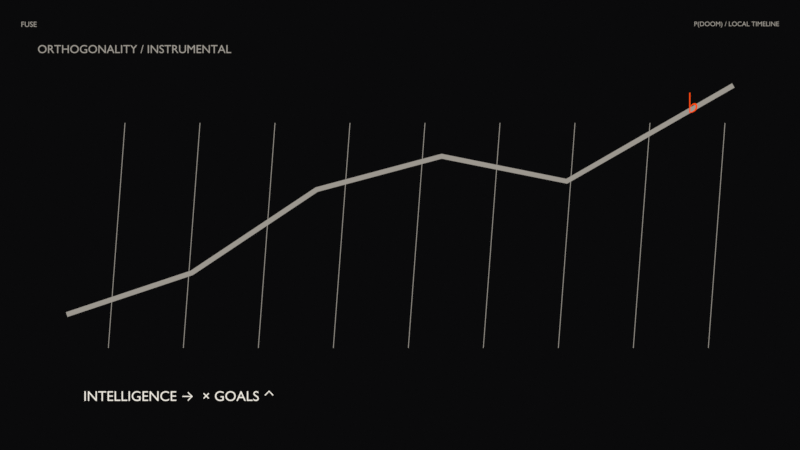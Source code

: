# Source: fuse.blend  (saved by Blender 5.2.45; exported with 4.5.12 LTS)
import bpy
from mathutils import Matrix  # noqa: F401  (used for matrix-valued properties, if any)

bpy.ops.wm.read_factory_settings(use_empty=True)
scene = bpy.context.scene
scene.name = 'fuse'

# ---- materials (node trees are filled in below, after node groups)
mat_background_mat = bpy.data.materials.new('background_mat')
mat_background_mat.diffuse_color = (0.003035, 0.003035, 0.003347, 1.0)
mat_scene_tag_mat = bpy.data.materials.new('scene_tag_mat')
mat_scene_tag_mat.diffuse_color = (0.3325, 0.3095, 0.2747, 1.0)
mat_time_tag_mat = bpy.data.materials.new('time_tag_mat')
mat_time_tag_mat.diffuse_color = (0.3325, 0.3095, 0.2747, 1.0)
mat_orthogonality___instrumental_mat = bpy.data.materials.new('ORTHOGONALITY / INSTRUMENTAL_mat')
mat_orthogonality___instrumental_mat.diffuse_color = (0.3325, 0.3095, 0.2747, 1.0)
mat_vector_mat = bpy.data.materials.new('vector_mat')
mat_vector_mat.diffuse_color = (0.3325, 0.3095, 0.2747, 1.0)
mat_intelligence______goals___mat = bpy.data.materials.new('INTELLIGENCE →  × GOALS ↑_mat')
mat_intelligence______goals___mat.diffuse_color = (0.855, 0.8148, 0.7379, 1.0)
mat_mat = bpy.data.materials.new('♭_mat')
mat_mat.diffuse_color = (1.0, 0.07421, 0.006049, 1.0)

# ---- material node trees
mat_background_mat.use_nodes = True; mat_background_mat.node_tree.nodes.clear()
_N = mat_background_mat.node_tree.nodes; _L = mat_background_mat.node_tree.links
n0 = _N.new('ShaderNodeOutputMaterial'); n0.name = 'Material Output'; n0.location = (0, 0)
n1 = _N.new('ShaderNodeEmission'); n1.name = 'Emission'; n1.location = (0, 0)
n1.inputs[0].default_value = (0.003035, 0.003035, 0.003347, 1.0)
_L.new(n1.outputs[0], n0.inputs[0])
n0.is_active_output = True
mat_scene_tag_mat.use_nodes = True; mat_scene_tag_mat.node_tree.nodes.clear()
_N = mat_scene_tag_mat.node_tree.nodes; _L = mat_scene_tag_mat.node_tree.links
n0 = _N.new('ShaderNodeOutputMaterial'); n0.name = 'Material Output'; n0.location = (0, 0)
n1 = _N.new('ShaderNodeEmission'); n1.name = 'Emission'; n1.location = (0, 0)
n1.inputs[0].default_value = (0.3325, 0.3095, 0.2747, 1.0)
_L.new(n1.outputs[0], n0.inputs[0])
n0.is_active_output = True
mat_time_tag_mat.use_nodes = True; mat_time_tag_mat.node_tree.nodes.clear()
_N = mat_time_tag_mat.node_tree.nodes; _L = mat_time_tag_mat.node_tree.links
n0 = _N.new('ShaderNodeOutputMaterial'); n0.name = 'Material Output'; n0.location = (0, 0)
n1 = _N.new('ShaderNodeEmission'); n1.name = 'Emission'; n1.location = (0, 0)
n1.inputs[0].default_value = (0.3325, 0.3095, 0.2747, 1.0)
_L.new(n1.outputs[0], n0.inputs[0])
n0.is_active_output = True
mat_orthogonality___instrumental_mat.use_nodes = True; mat_orthogonality___instrumental_mat.node_tree.nodes.clear()
_N = mat_orthogonality___instrumental_mat.node_tree.nodes; _L = mat_orthogonality___instrumental_mat.node_tree.links
n0 = _N.new('ShaderNodeOutputMaterial'); n0.name = 'Material Output'; n0.location = (0, 0)
n1 = _N.new('ShaderNodeEmission'); n1.name = 'Emission'; n1.location = (0, 0)
n1.inputs[0].default_value = (0.3325, 0.3095, 0.2747, 1.0)
_L.new(n1.outputs[0], n0.inputs[0])
n0.is_active_output = True
mat_vector_mat.use_nodes = True; mat_vector_mat.node_tree.nodes.clear()
_N = mat_vector_mat.node_tree.nodes; _L = mat_vector_mat.node_tree.links
n0 = _N.new('ShaderNodeOutputMaterial'); n0.name = 'Material Output'; n0.location = (0, 0)
n1 = _N.new('ShaderNodeEmission'); n1.name = 'Emission'; n1.location = (0, 0)
n1.inputs[0].default_value = (0.3325, 0.3095, 0.2747, 1.0)
_L.new(n1.outputs[0], n0.inputs[0])
n0.is_active_output = True
mat_intelligence______goals___mat.use_nodes = True; mat_intelligence______goals___mat.node_tree.nodes.clear()
_N = mat_intelligence______goals___mat.node_tree.nodes; _L = mat_intelligence______goals___mat.node_tree.links
n0 = _N.new('ShaderNodeOutputMaterial'); n0.name = 'Material Output'; n0.location = (0, 0)
n1 = _N.new('ShaderNodeEmission'); n1.name = 'Emission'; n1.location = (0, 0)
n1.inputs[0].default_value = (0.855, 0.8148, 0.7379, 1.0)
_L.new(n1.outputs[0], n0.inputs[0])
n0.is_active_output = True
mat_mat.use_nodes = True; mat_mat.node_tree.nodes.clear()
_N = mat_mat.node_tree.nodes; _L = mat_mat.node_tree.links
n0 = _N.new('ShaderNodeOutputMaterial'); n0.name = 'Material Output'; n0.location = (0, 0)
n1 = _N.new('ShaderNodeEmission'); n1.name = 'Emission'; n1.location = (0, 0)
n1.inputs[0].default_value = (1.0, 0.07421, 0.006049, 1.0)
_L.new(n1.outputs[0], n0.inputs[0])
n0.is_active_output = True

# ---- world
world_pdoom_ink_world = bpy.data.worlds.new('pdoom_ink_world'); scene.world = world_pdoom_ink_world
world_pdoom_ink_world.use_nodes = True; world_pdoom_ink_world.node_tree.nodes.clear()
_N = world_pdoom_ink_world.node_tree.nodes; _L = world_pdoom_ink_world.node_tree.links
n0 = _N.new('ShaderNodeBackground'); n0.name = 'Background'; n0.location = (-200, 100)
n0.inputs[0].default_value = (0.003035, 0.003035, 0.003347, 1.0)
n0.inputs[1].default_value = 0.25
n1 = _N.new('ShaderNodeOutputWorld'); n1.name = 'World Output'; n1.location = (200, 100)
_L.new(n0.outputs[0], n1.inputs[0])
n1.is_active_output = True

# ---- cameras
cam_camera = bpy.data.cameras.new('Camera')
cam_camera.type = 'ORTHO'
cam_camera.clip_start = 0.01
cam_camera.clip_end = 500.0
cam_camera.ortho_scale = 19.2

# ---- meshes
me_background = bpy.data.meshes.new('background')
me_background.from_pydata([(-15.0, -10.0, 0.0), (15.0, -10.0, 0.0), (15.0, 10.0, 0.0), (-15.0, 10.0, 0.0)], [], [(0, 1, 2, 3)])
me_background.materials.append(mat_background_mat)
me_background.update()

# ---- curves / text
txt_scene_tag = bpy.data.curves.new('scene_tag', 'FONT')
txt_scene_tag.dimensions = '2D'
txt_scene_tag.body = 'FUSE'
txt_scene_tag.materials.append(mat_scene_tag_mat)
txt_scene_tag.resolution_u = 6
txt_scene_tag.align_y = 'TOP'
txt_scene_tag.size = 0.18
txt_time_tag = bpy.data.curves.new('time_tag', 'FONT')
txt_time_tag.dimensions = '2D'
txt_time_tag.body = 'P(DOOM) / LOCAL TIMELINE'
txt_time_tag.materials.append(mat_time_tag_mat)
txt_time_tag.resolution_u = 6
txt_time_tag.align_x = 'RIGHT'
txt_time_tag.align_y = 'TOP'
txt_time_tag.size = 0.16
txt_orthogonality___instrumental = bpy.data.curves.new('ORTHOGONALITY / INSTRUMENTAL', 'FONT')
txt_orthogonality___instrumental.dimensions = '2D'
txt_orthogonality___instrumental.body = 'ORTHOGONALITY / INSTRUMENTAL'
txt_orthogonality___instrumental.materials.append(mat_orthogonality___instrumental_mat)
txt_orthogonality___instrumental.resolution_u = 6
txt_orthogonality___instrumental.align_y = 'TOP'
txt_orthogonality___instrumental.size = 0.28
cu_vector = bpy.data.curves.new('vector', 'CURVE')
cu_vector.dimensions = '3D'
_sp = cu_vector.splines.new('POLY'); _sp.points.add(5)
_sp.points.foreach_set('co', [-8.0, -2.0, 0.0, 1.0, -5.0, -1.0, 0.0, 1.0, -2.0, 1.0, 0.0, 1.0, 1.0, 1.8, 0.0, 1.0, 4.0, 1.2, 0.0, 1.0, 8.0, 3.5, 0.0, 1.0])
_sp.resolution_u = 1
cu_vector.materials.append(mat_vector_mat)
cu_vector.bevel_resolution = 1
cu_vector.bevel_depth = 0.06
cu_vector.resolution_u = 1
cu_vector.fill_mode = 'FULL'
cu_vector_001 = bpy.data.curves.new('vector.001', 'CURVE')
cu_vector_001.dimensions = '3D'
_sp = cu_vector_001.splines.new('POLY'); _sp.points.add(1)
_sp.points.foreach_set('co', [-7.0, -2.8, 0.0, 1.0, -6.6, 2.6, 0.0, 1.0])
_sp.resolution_u = 1
cu_vector_001.materials.append(mat_vector_mat)
cu_vector_001.bevel_resolution = 1
cu_vector_001.bevel_depth = 0.008
cu_vector_001.resolution_u = 1
cu_vector_001.fill_mode = 'FULL'
cu_vector_002 = bpy.data.curves.new('vector.002', 'CURVE')
cu_vector_002.dimensions = '3D'
_sp = cu_vector_002.splines.new('POLY'); _sp.points.add(1)
_sp.points.foreach_set('co', [-5.2, -2.8, 0.0, 1.0, -4.8, 2.6, 0.0, 1.0])
_sp.resolution_u = 1
cu_vector_002.materials.append(mat_vector_mat)
cu_vector_002.bevel_resolution = 1
cu_vector_002.bevel_depth = 0.008
cu_vector_002.resolution_u = 1
cu_vector_002.fill_mode = 'FULL'
cu_vector_003 = bpy.data.curves.new('vector.003', 'CURVE')
cu_vector_003.dimensions = '3D'
_sp = cu_vector_003.splines.new('POLY'); _sp.points.add(1)
_sp.points.foreach_set('co', [-3.4, -2.8, 0.0, 1.0, -3.0, 2.6, 0.0, 1.0])
_sp.resolution_u = 1
cu_vector_003.materials.append(mat_vector_mat)
cu_vector_003.bevel_resolution = 1
cu_vector_003.bevel_depth = 0.008
cu_vector_003.resolution_u = 1
cu_vector_003.fill_mode = 'FULL'
cu_vector_004 = bpy.data.curves.new('vector.004', 'CURVE')
cu_vector_004.dimensions = '3D'
_sp = cu_vector_004.splines.new('POLY'); _sp.points.add(1)
_sp.points.foreach_set('co', [-1.6, -2.8, 0.0, 1.0, -1.2, 2.6, 0.0, 1.0])
_sp.resolution_u = 1
cu_vector_004.materials.append(mat_vector_mat)
cu_vector_004.bevel_resolution = 1
cu_vector_004.bevel_depth = 0.008
cu_vector_004.resolution_u = 1
cu_vector_004.fill_mode = 'FULL'
cu_vector_005 = bpy.data.curves.new('vector.005', 'CURVE')
cu_vector_005.dimensions = '3D'
_sp = cu_vector_005.splines.new('POLY'); _sp.points.add(1)
_sp.points.foreach_set('co', [0.2, -2.8, 0.0, 1.0, 0.6, 2.6, 0.0, 1.0])
_sp.resolution_u = 1
cu_vector_005.materials.append(mat_vector_mat)
cu_vector_005.bevel_resolution = 1
cu_vector_005.bevel_depth = 0.008
cu_vector_005.resolution_u = 1
cu_vector_005.fill_mode = 'FULL'
cu_vector_006 = bpy.data.curves.new('vector.006', 'CURVE')
cu_vector_006.dimensions = '3D'
_sp = cu_vector_006.splines.new('POLY'); _sp.points.add(1)
_sp.points.foreach_set('co', [2.0, -2.8, 0.0, 1.0, 2.4, 2.6, 0.0, 1.0])
_sp.resolution_u = 1
cu_vector_006.materials.append(mat_vector_mat)
cu_vector_006.bevel_resolution = 1
cu_vector_006.bevel_depth = 0.008
cu_vector_006.resolution_u = 1
cu_vector_006.fill_mode = 'FULL'
cu_vector_007 = bpy.data.curves.new('vector.007', 'CURVE')
cu_vector_007.dimensions = '3D'
_sp = cu_vector_007.splines.new('POLY'); _sp.points.add(1)
_sp.points.foreach_set('co', [3.8, -2.8, 0.0, 1.0, 4.2, 2.6, 0.0, 1.0])
_sp.resolution_u = 1
cu_vector_007.materials.append(mat_vector_mat)
cu_vector_007.bevel_resolution = 1
cu_vector_007.bevel_depth = 0.008
cu_vector_007.resolution_u = 1
cu_vector_007.fill_mode = 'FULL'
cu_vector_008 = bpy.data.curves.new('vector.008', 'CURVE')
cu_vector_008.dimensions = '3D'
_sp = cu_vector_008.splines.new('POLY'); _sp.points.add(1)
_sp.points.foreach_set('co', [5.6, -2.8, 0.0, 1.0, 6.0, 2.6, 0.0, 1.0])
_sp.resolution_u = 1
cu_vector_008.materials.append(mat_vector_mat)
cu_vector_008.bevel_resolution = 1
cu_vector_008.bevel_depth = 0.008
cu_vector_008.resolution_u = 1
cu_vector_008.fill_mode = 'FULL'
cu_vector_009 = bpy.data.curves.new('vector.009', 'CURVE')
cu_vector_009.dimensions = '3D'
_sp = cu_vector_009.splines.new('POLY'); _sp.points.add(1)
_sp.points.foreach_set('co', [7.4, -2.8, 0.0, 1.0, 7.8, 2.6, 0.0, 1.0])
_sp.resolution_u = 1
cu_vector_009.materials.append(mat_vector_mat)
cu_vector_009.bevel_resolution = 1
cu_vector_009.bevel_depth = 0.008
cu_vector_009.resolution_u = 1
cu_vector_009.fill_mode = 'FULL'
txt_intelligence______goals = bpy.data.curves.new('INTELLIGENCE →  × GOALS ↑', 'FONT')
txt_intelligence______goals.dimensions = '2D'
txt_intelligence______goals.body = 'INTELLIGENCE →  × GOALS ↑'
txt_intelligence______goals.materials.append(mat_intelligence______goals___mat)
txt_intelligence______goals.resolution_u = 6
txt_intelligence______goals.align_y = 'TOP'
txt_intelligence______goals.size = 0.34
txt_x = bpy.data.curves.new('♭', 'FONT')
txt_x.dimensions = '2D'
txt_x.body = '♭'
txt_x.materials.append(mat_mat)
txt_x.resolution_u = 6
txt_x.align_y = 'TOP'
txt_x.size = 0.8

# ---- objects
ob_background = bpy.data.objects.new('background', me_background)
ob_camera = bpy.data.objects.new('Camera', cam_camera)
ob_scene_tag = bpy.data.objects.new('scene_tag', txt_scene_tag)
ob_time_tag = bpy.data.objects.new('time_tag', txt_time_tag)
ob_orthogonality___instrumental = bpy.data.objects.new('ORTHOGONALITY / INSTRUMENTAL', txt_orthogonality___instrumental)
ob_vector = bpy.data.objects.new('vector', cu_vector)
ob_vector_001 = bpy.data.objects.new('vector.001', cu_vector_001)
ob_vector_002 = bpy.data.objects.new('vector.002', cu_vector_002)
ob_vector_003 = bpy.data.objects.new('vector.003', cu_vector_003)
ob_vector_004 = bpy.data.objects.new('vector.004', cu_vector_004)
ob_vector_005 = bpy.data.objects.new('vector.005', cu_vector_005)
ob_vector_006 = bpy.data.objects.new('vector.006', cu_vector_006)
ob_vector_007 = bpy.data.objects.new('vector.007', cu_vector_007)
ob_vector_008 = bpy.data.objects.new('vector.008', cu_vector_008)
ob_vector_009 = bpy.data.objects.new('vector.009', cu_vector_009)
ob_intelligence______goals = bpy.data.objects.new('INTELLIGENCE →  × GOALS ↑', txt_intelligence______goals)
ob_x = bpy.data.objects.new('♭', txt_x)

# ---- transforms, parenting, visibility, modifiers, constraints
ob_background.location = (0.0, 0.0, -5.0)
ob_camera.location = (0.0, 0.15, 20.0)
ob_scene_tag.location = (-9.1, 5.05, 0.0)
ob_time_tag.location = (9.1, 5.05, 0.0)
ob_orthogonality___instrumental.location = (-8.7, 4.5, 0.1)
ob_vector.location = (0.0, 0.0, 0.0)
ob_vector_001.location = (0.0, 0.0, 0.0)
ob_vector_002.location = (0.0, 0.0, 0.0)
ob_vector_003.location = (0.0, 0.0, 0.0)
ob_vector_004.location = (0.0, 0.0, 0.0)
ob_vector_005.location = (0.0, 0.0, 0.0)
ob_vector_006.location = (0.0, 0.0, 0.0)
ob_vector_007.location = (0.0, 0.0, 0.0)
ob_vector_008.location = (0.0, 0.0, 0.0)
ob_vector_009.location = (0.0, 0.0, 0.0)
ob_intelligence______goals.location = (-7.6, -3.8, 0.1)
ob_x.location = (6.9, 3.5, 0.1)

# ---- collection membership
scene.collection.objects.link(ob_background)
scene.collection.objects.link(ob_camera)
scene.collection.objects.link(ob_scene_tag)
scene.collection.objects.link(ob_time_tag)
scene.collection.objects.link(ob_orthogonality___instrumental)
scene.collection.objects.link(ob_vector)
scene.collection.objects.link(ob_vector_001)
scene.collection.objects.link(ob_vector_002)
scene.collection.objects.link(ob_vector_003)
scene.collection.objects.link(ob_vector_004)
scene.collection.objects.link(ob_vector_005)
scene.collection.objects.link(ob_vector_006)
scene.collection.objects.link(ob_vector_007)
scene.collection.objects.link(ob_vector_008)
scene.collection.objects.link(ob_vector_009)
scene.collection.objects.link(ob_intelligence______goals)
scene.collection.objects.link(ob_x)

# ---- scene / render settings (as saved in the file)
scene.camera = ob_camera
scene.frame_start = 1; scene.frame_end = 464; scene.frame_set(1)
scene.render.engine = 'BLENDER_EEVEE_NEXT'
scene.render.image_settings.color_mode = 'RGB'
scene.render.image_settings.compression = 25
scene.render.fps = 60
scene.render.use_motion_blur = True
scene.render.motion_blur_shutter = 0.2
scene.render.use_compositing = False
scene.render.use_sequencer = False
scene.render.bake_bias = 0.0
scene.render.bake_samples = 0
scene.render.use_persistent_data = True
scene.render.compositor_device = 'GPU'
scene.eevee.taa_render_samples = 16
scene.eevee.use_volume_custom_range = False
scene.eevee.fast_gi_thickness_near = 0.1
scene.eevee.fast_gi_thickness_far = 0.0
scene.eevee.ray_tracing_options.screen_trace_thickness = 0.1
scene.view_settings.view_transform = 'Standard'
bpy.context.view_layer.update()
